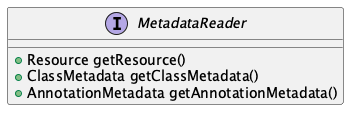

The diagram above was rendered by PlantUML. Its source (embedded in the PNG):
@startuml


'entity
interface MetadataReader
{
    'fields
    'methods
    +   Resource getResource()
    +   ClassMetadata getClassMetadata()
    +   AnnotationMetadata getAnnotationMetadata()
}

'relationship


@enduml